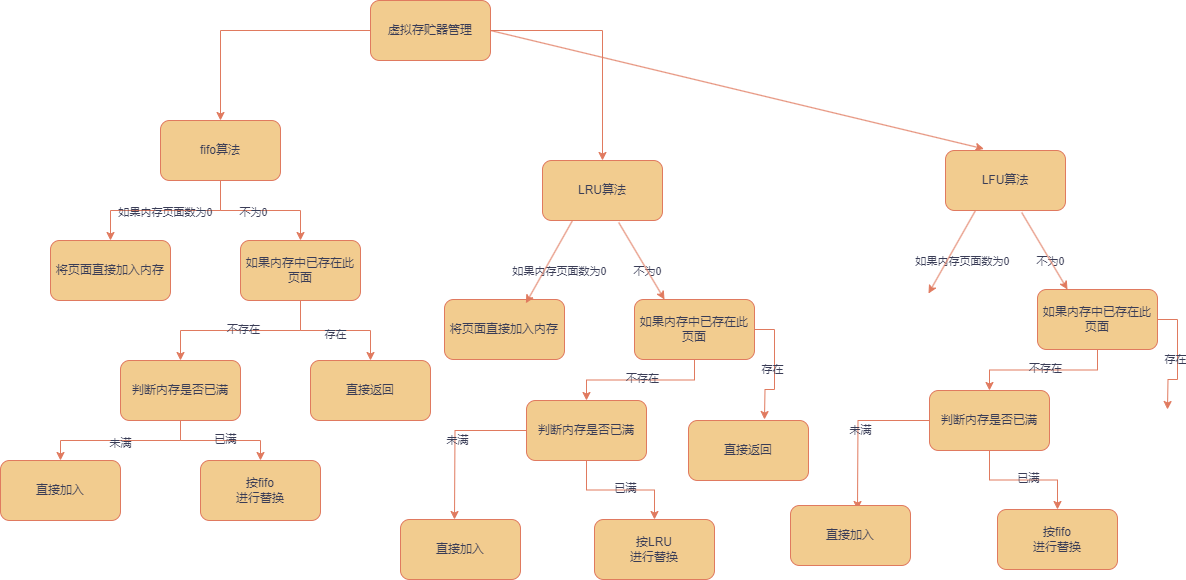

The diagram above was exported from draw.io. Its source (the exported page's mxGraphModel, read from the mxfile embedded in the PNG):
<mxGraphModel dx="2389" dy="818" grid="1" gridSize="10" guides="1" tooltips="1" connect="1" arrows="1" fold="1" page="1" pageScale="1" pageWidth="827" pageHeight="1169" math="0" shadow="0">
  <root>
    <mxCell id="WIyWlLk6GJQsqaUBKTNV-0" />
    <mxCell id="WIyWlLk6GJQsqaUBKTNV-1" parent="WIyWlLk6GJQsqaUBKTNV-0" />
    <mxCell id="u-XJ2W47S2rFPmeIOm3_-2" value="" style="edgeStyle=orthogonalEdgeStyle;rounded=0;orthogonalLoop=1;jettySize=auto;html=1;labelBackgroundColor=none;strokeColor=#E07A5F;fontColor=default;" edge="1" parent="WIyWlLk6GJQsqaUBKTNV-1" source="u-XJ2W47S2rFPmeIOm3_-0" target="u-XJ2W47S2rFPmeIOm3_-1">
      <mxGeometry relative="1" as="geometry" />
    </mxCell>
    <mxCell id="u-XJ2W47S2rFPmeIOm3_-33" value="" style="edgeStyle=orthogonalEdgeStyle;rounded=0;orthogonalLoop=1;jettySize=auto;html=1;labelBackgroundColor=none;strokeColor=#E07A5F;fontColor=default;" edge="1" parent="WIyWlLk6GJQsqaUBKTNV-1" source="u-XJ2W47S2rFPmeIOm3_-0" target="u-XJ2W47S2rFPmeIOm3_-32">
      <mxGeometry relative="1" as="geometry" />
    </mxCell>
    <mxCell id="u-XJ2W47S2rFPmeIOm3_-0" value="虚拟存贮器管理" style="rounded=1;whiteSpace=wrap;html=1;labelBackgroundColor=none;fillColor=#F2CC8F;strokeColor=#E07A5F;fontColor=#393C56;" vertex="1" parent="WIyWlLk6GJQsqaUBKTNV-1">
      <mxGeometry x="340" y="80" width="120" height="60" as="geometry" />
    </mxCell>
    <mxCell id="u-XJ2W47S2rFPmeIOm3_-4" value="" style="edgeStyle=orthogonalEdgeStyle;rounded=0;orthogonalLoop=1;jettySize=auto;html=1;labelBackgroundColor=none;strokeColor=#E07A5F;fontColor=default;" edge="1" parent="WIyWlLk6GJQsqaUBKTNV-1" source="u-XJ2W47S2rFPmeIOm3_-1" target="u-XJ2W47S2rFPmeIOm3_-3">
      <mxGeometry relative="1" as="geometry" />
    </mxCell>
    <mxCell id="u-XJ2W47S2rFPmeIOm3_-8" value="如果内存页面数为0" style="edgeLabel;html=1;align=center;verticalAlign=middle;resizable=0;points=[];labelBackgroundColor=none;fontColor=#393C56;" vertex="1" connectable="0" parent="u-XJ2W47S2rFPmeIOm3_-4">
      <mxGeometry x="0.0141" y="1" relative="1" as="geometry">
        <mxPoint as="offset" />
      </mxGeometry>
    </mxCell>
    <mxCell id="u-XJ2W47S2rFPmeIOm3_-10" value="" style="edgeStyle=orthogonalEdgeStyle;rounded=0;orthogonalLoop=1;jettySize=auto;html=1;labelBackgroundColor=none;strokeColor=#E07A5F;fontColor=default;" edge="1" parent="WIyWlLk6GJQsqaUBKTNV-1" source="u-XJ2W47S2rFPmeIOm3_-1" target="u-XJ2W47S2rFPmeIOm3_-9">
      <mxGeometry relative="1" as="geometry" />
    </mxCell>
    <mxCell id="u-XJ2W47S2rFPmeIOm3_-11" value="不为0" style="edgeLabel;html=1;align=center;verticalAlign=middle;resizable=0;points=[];labelBackgroundColor=none;fontColor=#393C56;" vertex="1" connectable="0" parent="u-XJ2W47S2rFPmeIOm3_-10">
      <mxGeometry x="-0.1171" y="-1" relative="1" as="geometry">
        <mxPoint as="offset" />
      </mxGeometry>
    </mxCell>
    <mxCell id="u-XJ2W47S2rFPmeIOm3_-1" value="fifo算法" style="whiteSpace=wrap;html=1;rounded=1;labelBackgroundColor=none;fillColor=#F2CC8F;strokeColor=#E07A5F;fontColor=#393C56;" vertex="1" parent="WIyWlLk6GJQsqaUBKTNV-1">
      <mxGeometry x="130" y="200" width="120" height="60" as="geometry" />
    </mxCell>
    <mxCell id="u-XJ2W47S2rFPmeIOm3_-3" value="将页面直接加入内存" style="whiteSpace=wrap;html=1;rounded=1;labelBackgroundColor=none;fillColor=#F2CC8F;strokeColor=#E07A5F;fontColor=#393C56;" vertex="1" parent="WIyWlLk6GJQsqaUBKTNV-1">
      <mxGeometry x="20" y="320" width="120" height="60" as="geometry" />
    </mxCell>
    <mxCell id="u-XJ2W47S2rFPmeIOm3_-24" value="" style="edgeStyle=orthogonalEdgeStyle;rounded=0;orthogonalLoop=1;jettySize=auto;html=1;labelBackgroundColor=none;strokeColor=#E07A5F;fontColor=default;" edge="1" parent="WIyWlLk6GJQsqaUBKTNV-1" source="u-XJ2W47S2rFPmeIOm3_-9" target="u-XJ2W47S2rFPmeIOm3_-23">
      <mxGeometry relative="1" as="geometry" />
    </mxCell>
    <mxCell id="u-XJ2W47S2rFPmeIOm3_-25" value="不存在" style="edgeLabel;html=1;align=center;verticalAlign=middle;resizable=0;points=[];labelBackgroundColor=none;fontColor=#393C56;" vertex="1" connectable="0" parent="u-XJ2W47S2rFPmeIOm3_-24">
      <mxGeometry x="-0.02" y="-2" relative="1" as="geometry">
        <mxPoint as="offset" />
      </mxGeometry>
    </mxCell>
    <mxCell id="u-XJ2W47S2rFPmeIOm3_-35" value="" style="edgeStyle=orthogonalEdgeStyle;rounded=0;orthogonalLoop=1;jettySize=auto;html=1;labelBackgroundColor=none;strokeColor=#E07A5F;fontColor=default;" edge="1" parent="WIyWlLk6GJQsqaUBKTNV-1" source="u-XJ2W47S2rFPmeIOm3_-9" target="u-XJ2W47S2rFPmeIOm3_-34">
      <mxGeometry relative="1" as="geometry" />
    </mxCell>
    <mxCell id="u-XJ2W47S2rFPmeIOm3_-36" value="存在" style="edgeLabel;html=1;align=center;verticalAlign=middle;resizable=0;points=[];labelBackgroundColor=none;fontColor=#393C56;" vertex="1" connectable="0" parent="u-XJ2W47S2rFPmeIOm3_-35">
      <mxGeometry x="-0.0123" y="-3" relative="1" as="geometry">
        <mxPoint as="offset" />
      </mxGeometry>
    </mxCell>
    <mxCell id="u-XJ2W47S2rFPmeIOm3_-9" value="如果内存中已存在此页面" style="whiteSpace=wrap;html=1;rounded=1;labelBackgroundColor=none;fillColor=#F2CC8F;strokeColor=#E07A5F;fontColor=#393C56;" vertex="1" parent="WIyWlLk6GJQsqaUBKTNV-1">
      <mxGeometry x="210" y="320" width="120" height="60" as="geometry" />
    </mxCell>
    <mxCell id="u-XJ2W47S2rFPmeIOm3_-27" value="" style="edgeStyle=orthogonalEdgeStyle;rounded=0;orthogonalLoop=1;jettySize=auto;html=1;labelBackgroundColor=none;strokeColor=#E07A5F;fontColor=default;" edge="1" parent="WIyWlLk6GJQsqaUBKTNV-1" source="u-XJ2W47S2rFPmeIOm3_-23" target="u-XJ2W47S2rFPmeIOm3_-26">
      <mxGeometry relative="1" as="geometry" />
    </mxCell>
    <mxCell id="u-XJ2W47S2rFPmeIOm3_-28" value="未满" style="edgeLabel;html=1;align=center;verticalAlign=middle;resizable=0;points=[];labelBackgroundColor=none;fontColor=#393C56;" vertex="1" connectable="0" parent="u-XJ2W47S2rFPmeIOm3_-27">
      <mxGeometry x="0.01" y="2" relative="1" as="geometry">
        <mxPoint as="offset" />
      </mxGeometry>
    </mxCell>
    <mxCell id="u-XJ2W47S2rFPmeIOm3_-30" value="" style="edgeStyle=orthogonalEdgeStyle;rounded=0;orthogonalLoop=1;jettySize=auto;html=1;labelBackgroundColor=none;strokeColor=#E07A5F;fontColor=default;" edge="1" parent="WIyWlLk6GJQsqaUBKTNV-1" source="u-XJ2W47S2rFPmeIOm3_-23" target="u-XJ2W47S2rFPmeIOm3_-29">
      <mxGeometry relative="1" as="geometry" />
    </mxCell>
    <mxCell id="u-XJ2W47S2rFPmeIOm3_-31" value="已满" style="edgeLabel;html=1;align=center;verticalAlign=middle;resizable=0;points=[];labelBackgroundColor=none;fontColor=#393C56;" vertex="1" connectable="0" parent="u-XJ2W47S2rFPmeIOm3_-30">
      <mxGeometry x="0.07" y="2" relative="1" as="geometry">
        <mxPoint as="offset" />
      </mxGeometry>
    </mxCell>
    <mxCell id="u-XJ2W47S2rFPmeIOm3_-23" value="判断内存是否已满" style="whiteSpace=wrap;html=1;rounded=1;labelBackgroundColor=none;fillColor=#F2CC8F;strokeColor=#E07A5F;fontColor=#393C56;" vertex="1" parent="WIyWlLk6GJQsqaUBKTNV-1">
      <mxGeometry x="90" y="440" width="120" height="60" as="geometry" />
    </mxCell>
    <mxCell id="u-XJ2W47S2rFPmeIOm3_-26" value="直接加入" style="whiteSpace=wrap;html=1;rounded=1;labelBackgroundColor=none;fillColor=#F2CC8F;strokeColor=#E07A5F;fontColor=#393C56;" vertex="1" parent="WIyWlLk6GJQsqaUBKTNV-1">
      <mxGeometry x="-30" y="540" width="120" height="60" as="geometry" />
    </mxCell>
    <mxCell id="u-XJ2W47S2rFPmeIOm3_-29" value="按fifo&lt;br&gt;进行替换" style="whiteSpace=wrap;html=1;rounded=1;labelBackgroundColor=none;fillColor=#F2CC8F;strokeColor=#E07A5F;fontColor=#393C56;" vertex="1" parent="WIyWlLk6GJQsqaUBKTNV-1">
      <mxGeometry x="170" y="540" width="120" height="60" as="geometry" />
    </mxCell>
    <mxCell id="u-XJ2W47S2rFPmeIOm3_-32" value="LRU算法" style="whiteSpace=wrap;html=1;rounded=1;labelBackgroundColor=none;fillColor=#F2CC8F;strokeColor=#E07A5F;fontColor=#393C56;" vertex="1" parent="WIyWlLk6GJQsqaUBKTNV-1">
      <mxGeometry x="512" y="240" width="120" height="60" as="geometry" />
    </mxCell>
    <mxCell id="u-XJ2W47S2rFPmeIOm3_-34" value="直接返回" style="whiteSpace=wrap;html=1;rounded=1;labelBackgroundColor=none;fillColor=#F2CC8F;strokeColor=#E07A5F;fontColor=#393C56;" vertex="1" parent="WIyWlLk6GJQsqaUBKTNV-1">
      <mxGeometry x="280" y="440" width="120" height="60" as="geometry" />
    </mxCell>
    <mxCell id="u-XJ2W47S2rFPmeIOm3_-37" value="如果内存页面数为0" style="edgeLabel;html=1;align=center;verticalAlign=middle;resizable=0;points=[];labelBackgroundColor=none;fontColor=#393C56;" vertex="1" connectable="0" parent="WIyWlLk6GJQsqaUBKTNV-1">
      <mxGeometry x="528" y="350" as="geometry" />
    </mxCell>
    <mxCell id="u-XJ2W47S2rFPmeIOm3_-38" value="不为0" style="edgeLabel;html=1;align=center;verticalAlign=middle;resizable=0;points=[];labelBackgroundColor=none;fontColor=#393C56;" vertex="1" connectable="0" parent="WIyWlLk6GJQsqaUBKTNV-1">
      <mxGeometry x="616" y="350" as="geometry" />
    </mxCell>
    <mxCell id="u-XJ2W47S2rFPmeIOm3_-39" value="将页面直接加入内存" style="whiteSpace=wrap;html=1;rounded=1;labelBackgroundColor=none;fillColor=#F2CC8F;strokeColor=#E07A5F;fontColor=#393C56;" vertex="1" parent="WIyWlLk6GJQsqaUBKTNV-1">
      <mxGeometry x="414" y="379" width="120" height="60" as="geometry" />
    </mxCell>
    <mxCell id="u-XJ2W47S2rFPmeIOm3_-40" value="" style="edgeStyle=orthogonalEdgeStyle;rounded=0;orthogonalLoop=1;jettySize=auto;html=1;labelBackgroundColor=none;strokeColor=#E07A5F;fontColor=default;" edge="1" parent="WIyWlLk6GJQsqaUBKTNV-1" source="u-XJ2W47S2rFPmeIOm3_-44" target="u-XJ2W47S2rFPmeIOm3_-49">
      <mxGeometry relative="1" as="geometry" />
    </mxCell>
    <mxCell id="u-XJ2W47S2rFPmeIOm3_-41" value="不存在" style="edgeLabel;html=1;align=center;verticalAlign=middle;resizable=0;points=[];labelBackgroundColor=none;fontColor=#393C56;" vertex="1" connectable="0" parent="u-XJ2W47S2rFPmeIOm3_-40">
      <mxGeometry x="-0.02" y="-2" relative="1" as="geometry">
        <mxPoint as="offset" />
      </mxGeometry>
    </mxCell>
    <mxCell id="u-XJ2W47S2rFPmeIOm3_-42" value="" style="edgeStyle=orthogonalEdgeStyle;rounded=0;orthogonalLoop=1;jettySize=auto;html=1;labelBackgroundColor=none;strokeColor=#E07A5F;fontColor=default;" edge="1" parent="WIyWlLk6GJQsqaUBKTNV-1" source="u-XJ2W47S2rFPmeIOm3_-44">
      <mxGeometry relative="1" as="geometry">
        <mxPoint x="734" y="499" as="targetPoint" />
      </mxGeometry>
    </mxCell>
    <mxCell id="u-XJ2W47S2rFPmeIOm3_-43" value="存在" style="edgeLabel;html=1;align=center;verticalAlign=middle;resizable=0;points=[];labelBackgroundColor=none;fontColor=#393C56;" vertex="1" connectable="0" parent="u-XJ2W47S2rFPmeIOm3_-42">
      <mxGeometry x="-0.0123" y="-3" relative="1" as="geometry">
        <mxPoint as="offset" />
      </mxGeometry>
    </mxCell>
    <mxCell id="u-XJ2W47S2rFPmeIOm3_-44" value="如果内存中已存在此页面" style="whiteSpace=wrap;html=1;rounded=1;labelBackgroundColor=none;fillColor=#F2CC8F;strokeColor=#E07A5F;fontColor=#393C56;" vertex="1" parent="WIyWlLk6GJQsqaUBKTNV-1">
      <mxGeometry x="604" y="379" width="120" height="60" as="geometry" />
    </mxCell>
    <mxCell id="u-XJ2W47S2rFPmeIOm3_-45" value="" style="edgeStyle=orthogonalEdgeStyle;rounded=0;orthogonalLoop=1;jettySize=auto;html=1;labelBackgroundColor=none;strokeColor=#E07A5F;fontColor=default;" edge="1" parent="WIyWlLk6GJQsqaUBKTNV-1" source="u-XJ2W47S2rFPmeIOm3_-49">
      <mxGeometry relative="1" as="geometry">
        <mxPoint x="424" y="599" as="targetPoint" />
      </mxGeometry>
    </mxCell>
    <mxCell id="u-XJ2W47S2rFPmeIOm3_-46" value="未满" style="edgeLabel;html=1;align=center;verticalAlign=middle;resizable=0;points=[];labelBackgroundColor=none;fontColor=#393C56;" vertex="1" connectable="0" parent="u-XJ2W47S2rFPmeIOm3_-45">
      <mxGeometry x="0.01" y="2" relative="1" as="geometry">
        <mxPoint as="offset" />
      </mxGeometry>
    </mxCell>
    <mxCell id="u-XJ2W47S2rFPmeIOm3_-47" value="" style="edgeStyle=orthogonalEdgeStyle;rounded=0;orthogonalLoop=1;jettySize=auto;html=1;labelBackgroundColor=none;strokeColor=#E07A5F;fontColor=default;" edge="1" parent="WIyWlLk6GJQsqaUBKTNV-1" source="u-XJ2W47S2rFPmeIOm3_-49" target="u-XJ2W47S2rFPmeIOm3_-51">
      <mxGeometry relative="1" as="geometry" />
    </mxCell>
    <mxCell id="u-XJ2W47S2rFPmeIOm3_-48" value="已满" style="edgeLabel;html=1;align=center;verticalAlign=middle;resizable=0;points=[];labelBackgroundColor=none;fontColor=#393C56;" vertex="1" connectable="0" parent="u-XJ2W47S2rFPmeIOm3_-47">
      <mxGeometry x="0.07" y="2" relative="1" as="geometry">
        <mxPoint as="offset" />
      </mxGeometry>
    </mxCell>
    <mxCell id="u-XJ2W47S2rFPmeIOm3_-49" value="判断内存是否已满" style="whiteSpace=wrap;html=1;rounded=1;labelBackgroundColor=none;fillColor=#F2CC8F;strokeColor=#E07A5F;fontColor=#393C56;" vertex="1" parent="WIyWlLk6GJQsqaUBKTNV-1">
      <mxGeometry x="496" y="480" width="120" height="60" as="geometry" />
    </mxCell>
    <mxCell id="u-XJ2W47S2rFPmeIOm3_-50" value="直接加入" style="whiteSpace=wrap;html=1;rounded=1;labelBackgroundColor=none;fillColor=#F2CC8F;strokeColor=#E07A5F;fontColor=#393C56;" vertex="1" parent="WIyWlLk6GJQsqaUBKTNV-1">
      <mxGeometry x="370" y="599" width="120" height="60" as="geometry" />
    </mxCell>
    <mxCell id="u-XJ2W47S2rFPmeIOm3_-51" value="按LRU&lt;br&gt;进行替换" style="whiteSpace=wrap;html=1;rounded=1;labelBackgroundColor=none;fillColor=#F2CC8F;strokeColor=#E07A5F;fontColor=#393C56;" vertex="1" parent="WIyWlLk6GJQsqaUBKTNV-1">
      <mxGeometry x="564" y="599" width="120" height="60" as="geometry" />
    </mxCell>
    <mxCell id="u-XJ2W47S2rFPmeIOm3_-52" value="直接返回" style="whiteSpace=wrap;html=1;rounded=1;labelBackgroundColor=none;fillColor=#F2CC8F;strokeColor=#E07A5F;fontColor=#393C56;" vertex="1" parent="WIyWlLk6GJQsqaUBKTNV-1">
      <mxGeometry x="658" y="500" width="120" height="60" as="geometry" />
    </mxCell>
    <mxCell id="u-XJ2W47S2rFPmeIOm3_-53" value="" style="endArrow=classic;html=1;rounded=0;exitX=0.25;exitY=1;exitDx=0;exitDy=0;entryX=0.678;entryY=0.063;entryDx=0;entryDy=0;entryPerimeter=0;labelBackgroundColor=none;strokeColor=#E07A5F;fontColor=default;" edge="1" parent="WIyWlLk6GJQsqaUBKTNV-1" source="u-XJ2W47S2rFPmeIOm3_-32" target="u-XJ2W47S2rFPmeIOm3_-39">
      <mxGeometry width="50" height="50" relative="1" as="geometry">
        <mxPoint x="324" y="440" as="sourcePoint" />
        <mxPoint x="374" y="390" as="targetPoint" />
      </mxGeometry>
    </mxCell>
    <mxCell id="u-XJ2W47S2rFPmeIOm3_-54" value="" style="endArrow=classic;html=1;rounded=0;exitX=0.635;exitY=1.033;exitDx=0;exitDy=0;exitPerimeter=0;entryX=0.25;entryY=0;entryDx=0;entryDy=0;labelBackgroundColor=none;strokeColor=#E07A5F;fontColor=default;" edge="1" parent="WIyWlLk6GJQsqaUBKTNV-1" source="u-XJ2W47S2rFPmeIOm3_-32" target="u-XJ2W47S2rFPmeIOm3_-44">
      <mxGeometry width="50" height="50" relative="1" as="geometry">
        <mxPoint x="324" y="440" as="sourcePoint" />
        <mxPoint x="374" y="390" as="targetPoint" />
      </mxGeometry>
    </mxCell>
    <mxCell id="u-XJ2W47S2rFPmeIOm3_-57" value="LFU算法" style="whiteSpace=wrap;html=1;rounded=1;labelBackgroundColor=none;fillColor=#F2CC8F;strokeColor=#E07A5F;fontColor=#393C56;" vertex="1" parent="WIyWlLk6GJQsqaUBKTNV-1">
      <mxGeometry x="915" y="230" width="120" height="60" as="geometry" />
    </mxCell>
    <mxCell id="u-XJ2W47S2rFPmeIOm3_-58" value="如果内存页面数为0" style="edgeLabel;html=1;align=center;verticalAlign=middle;resizable=0;points=[];labelBackgroundColor=none;fontColor=#393C56;" vertex="1" connectable="0" parent="WIyWlLk6GJQsqaUBKTNV-1">
      <mxGeometry x="931" y="340" as="geometry" />
    </mxCell>
    <mxCell id="u-XJ2W47S2rFPmeIOm3_-59" value="不为0" style="edgeLabel;html=1;align=center;verticalAlign=middle;resizable=0;points=[];labelBackgroundColor=none;fontColor=#393C56;" vertex="1" connectable="0" parent="WIyWlLk6GJQsqaUBKTNV-1">
      <mxGeometry x="1019" y="340" as="geometry" />
    </mxCell>
    <mxCell id="u-XJ2W47S2rFPmeIOm3_-60" value="" style="edgeStyle=orthogonalEdgeStyle;rounded=0;orthogonalLoop=1;jettySize=auto;html=1;labelBackgroundColor=none;strokeColor=#E07A5F;fontColor=default;" edge="1" parent="WIyWlLk6GJQsqaUBKTNV-1" source="u-XJ2W47S2rFPmeIOm3_-64" target="u-XJ2W47S2rFPmeIOm3_-69">
      <mxGeometry relative="1" as="geometry" />
    </mxCell>
    <mxCell id="u-XJ2W47S2rFPmeIOm3_-61" value="不存在" style="edgeLabel;html=1;align=center;verticalAlign=middle;resizable=0;points=[];labelBackgroundColor=none;fontColor=#393C56;" vertex="1" connectable="0" parent="u-XJ2W47S2rFPmeIOm3_-60">
      <mxGeometry x="-0.02" y="-2" relative="1" as="geometry">
        <mxPoint as="offset" />
      </mxGeometry>
    </mxCell>
    <mxCell id="u-XJ2W47S2rFPmeIOm3_-62" value="" style="edgeStyle=orthogonalEdgeStyle;rounded=0;orthogonalLoop=1;jettySize=auto;html=1;labelBackgroundColor=none;strokeColor=#E07A5F;fontColor=default;" edge="1" parent="WIyWlLk6GJQsqaUBKTNV-1" source="u-XJ2W47S2rFPmeIOm3_-64">
      <mxGeometry relative="1" as="geometry">
        <mxPoint x="1137" y="489" as="targetPoint" />
      </mxGeometry>
    </mxCell>
    <mxCell id="u-XJ2W47S2rFPmeIOm3_-63" value="存在" style="edgeLabel;html=1;align=center;verticalAlign=middle;resizable=0;points=[];labelBackgroundColor=none;fontColor=#393C56;" vertex="1" connectable="0" parent="u-XJ2W47S2rFPmeIOm3_-62">
      <mxGeometry x="-0.0123" y="-3" relative="1" as="geometry">
        <mxPoint as="offset" />
      </mxGeometry>
    </mxCell>
    <mxCell id="u-XJ2W47S2rFPmeIOm3_-64" value="如果内存中已存在此页面" style="whiteSpace=wrap;html=1;rounded=1;labelBackgroundColor=none;fillColor=#F2CC8F;strokeColor=#E07A5F;fontColor=#393C56;" vertex="1" parent="WIyWlLk6GJQsqaUBKTNV-1">
      <mxGeometry x="1007" y="369" width="120" height="60" as="geometry" />
    </mxCell>
    <mxCell id="u-XJ2W47S2rFPmeIOm3_-65" value="" style="edgeStyle=orthogonalEdgeStyle;rounded=0;orthogonalLoop=1;jettySize=auto;html=1;labelBackgroundColor=none;strokeColor=#E07A5F;fontColor=default;" edge="1" parent="WIyWlLk6GJQsqaUBKTNV-1" source="u-XJ2W47S2rFPmeIOm3_-69">
      <mxGeometry relative="1" as="geometry">
        <mxPoint x="827" y="589" as="targetPoint" />
      </mxGeometry>
    </mxCell>
    <mxCell id="u-XJ2W47S2rFPmeIOm3_-66" value="未满" style="edgeLabel;html=1;align=center;verticalAlign=middle;resizable=0;points=[];labelBackgroundColor=none;fontColor=#393C56;" vertex="1" connectable="0" parent="u-XJ2W47S2rFPmeIOm3_-65">
      <mxGeometry x="0.01" y="2" relative="1" as="geometry">
        <mxPoint as="offset" />
      </mxGeometry>
    </mxCell>
    <mxCell id="u-XJ2W47S2rFPmeIOm3_-67" value="" style="edgeStyle=orthogonalEdgeStyle;rounded=0;orthogonalLoop=1;jettySize=auto;html=1;labelBackgroundColor=none;strokeColor=#E07A5F;fontColor=default;" edge="1" parent="WIyWlLk6GJQsqaUBKTNV-1" source="u-XJ2W47S2rFPmeIOm3_-69" target="u-XJ2W47S2rFPmeIOm3_-70">
      <mxGeometry relative="1" as="geometry" />
    </mxCell>
    <mxCell id="u-XJ2W47S2rFPmeIOm3_-68" value="已满" style="edgeLabel;html=1;align=center;verticalAlign=middle;resizable=0;points=[];labelBackgroundColor=none;fontColor=#393C56;" vertex="1" connectable="0" parent="u-XJ2W47S2rFPmeIOm3_-67">
      <mxGeometry x="0.07" y="2" relative="1" as="geometry">
        <mxPoint as="offset" />
      </mxGeometry>
    </mxCell>
    <mxCell id="u-XJ2W47S2rFPmeIOm3_-69" value="判断内存是否已满" style="whiteSpace=wrap;html=1;rounded=1;labelBackgroundColor=none;fillColor=#F2CC8F;strokeColor=#E07A5F;fontColor=#393C56;" vertex="1" parent="WIyWlLk6GJQsqaUBKTNV-1">
      <mxGeometry x="899" y="470" width="120" height="60" as="geometry" />
    </mxCell>
    <mxCell id="u-XJ2W47S2rFPmeIOm3_-70" value="按fifo&lt;br&gt;进行替换" style="whiteSpace=wrap;html=1;rounded=1;labelBackgroundColor=none;fillColor=#F2CC8F;strokeColor=#E07A5F;fontColor=#393C56;" vertex="1" parent="WIyWlLk6GJQsqaUBKTNV-1">
      <mxGeometry x="967" y="589" width="120" height="60" as="geometry" />
    </mxCell>
    <mxCell id="u-XJ2W47S2rFPmeIOm3_-71" value="" style="endArrow=classic;html=1;rounded=0;exitX=0.25;exitY=1;exitDx=0;exitDy=0;entryX=0.678;entryY=0.063;entryDx=0;entryDy=0;entryPerimeter=0;labelBackgroundColor=none;strokeColor=#E07A5F;fontColor=default;" edge="1" parent="WIyWlLk6GJQsqaUBKTNV-1" source="u-XJ2W47S2rFPmeIOm3_-57">
      <mxGeometry width="50" height="50" relative="1" as="geometry">
        <mxPoint x="727" y="430" as="sourcePoint" />
        <mxPoint x="898" y="373" as="targetPoint" />
      </mxGeometry>
    </mxCell>
    <mxCell id="u-XJ2W47S2rFPmeIOm3_-72" value="" style="endArrow=classic;html=1;rounded=0;exitX=0.635;exitY=1.033;exitDx=0;exitDy=0;exitPerimeter=0;entryX=0.25;entryY=0;entryDx=0;entryDy=0;labelBackgroundColor=none;strokeColor=#E07A5F;fontColor=default;" edge="1" parent="WIyWlLk6GJQsqaUBKTNV-1" source="u-XJ2W47S2rFPmeIOm3_-57" target="u-XJ2W47S2rFPmeIOm3_-64">
      <mxGeometry width="50" height="50" relative="1" as="geometry">
        <mxPoint x="727" y="430" as="sourcePoint" />
        <mxPoint x="777" y="380" as="targetPoint" />
      </mxGeometry>
    </mxCell>
    <mxCell id="u-XJ2W47S2rFPmeIOm3_-73" value="" style="endArrow=classic;html=1;rounded=0;exitX=1;exitY=0.5;exitDx=0;exitDy=0;entryX=0.32;entryY=-0.027;entryDx=0;entryDy=0;entryPerimeter=0;labelBackgroundColor=none;strokeColor=#E07A5F;fontColor=default;" edge="1" parent="WIyWlLk6GJQsqaUBKTNV-1" source="u-XJ2W47S2rFPmeIOm3_-0" target="u-XJ2W47S2rFPmeIOm3_-57">
      <mxGeometry width="50" height="50" relative="1" as="geometry">
        <mxPoint x="390" y="440" as="sourcePoint" />
        <mxPoint x="440" y="390" as="targetPoint" />
      </mxGeometry>
    </mxCell>
    <mxCell id="u-XJ2W47S2rFPmeIOm3_-75" value="直接加入" style="whiteSpace=wrap;html=1;rounded=1;labelBackgroundColor=none;fillColor=#F2CC8F;strokeColor=#E07A5F;fontColor=#393C56;" vertex="1" parent="WIyWlLk6GJQsqaUBKTNV-1">
      <mxGeometry x="760" y="585" width="120" height="60" as="geometry" />
    </mxCell>
  </root>
</mxGraphModel>